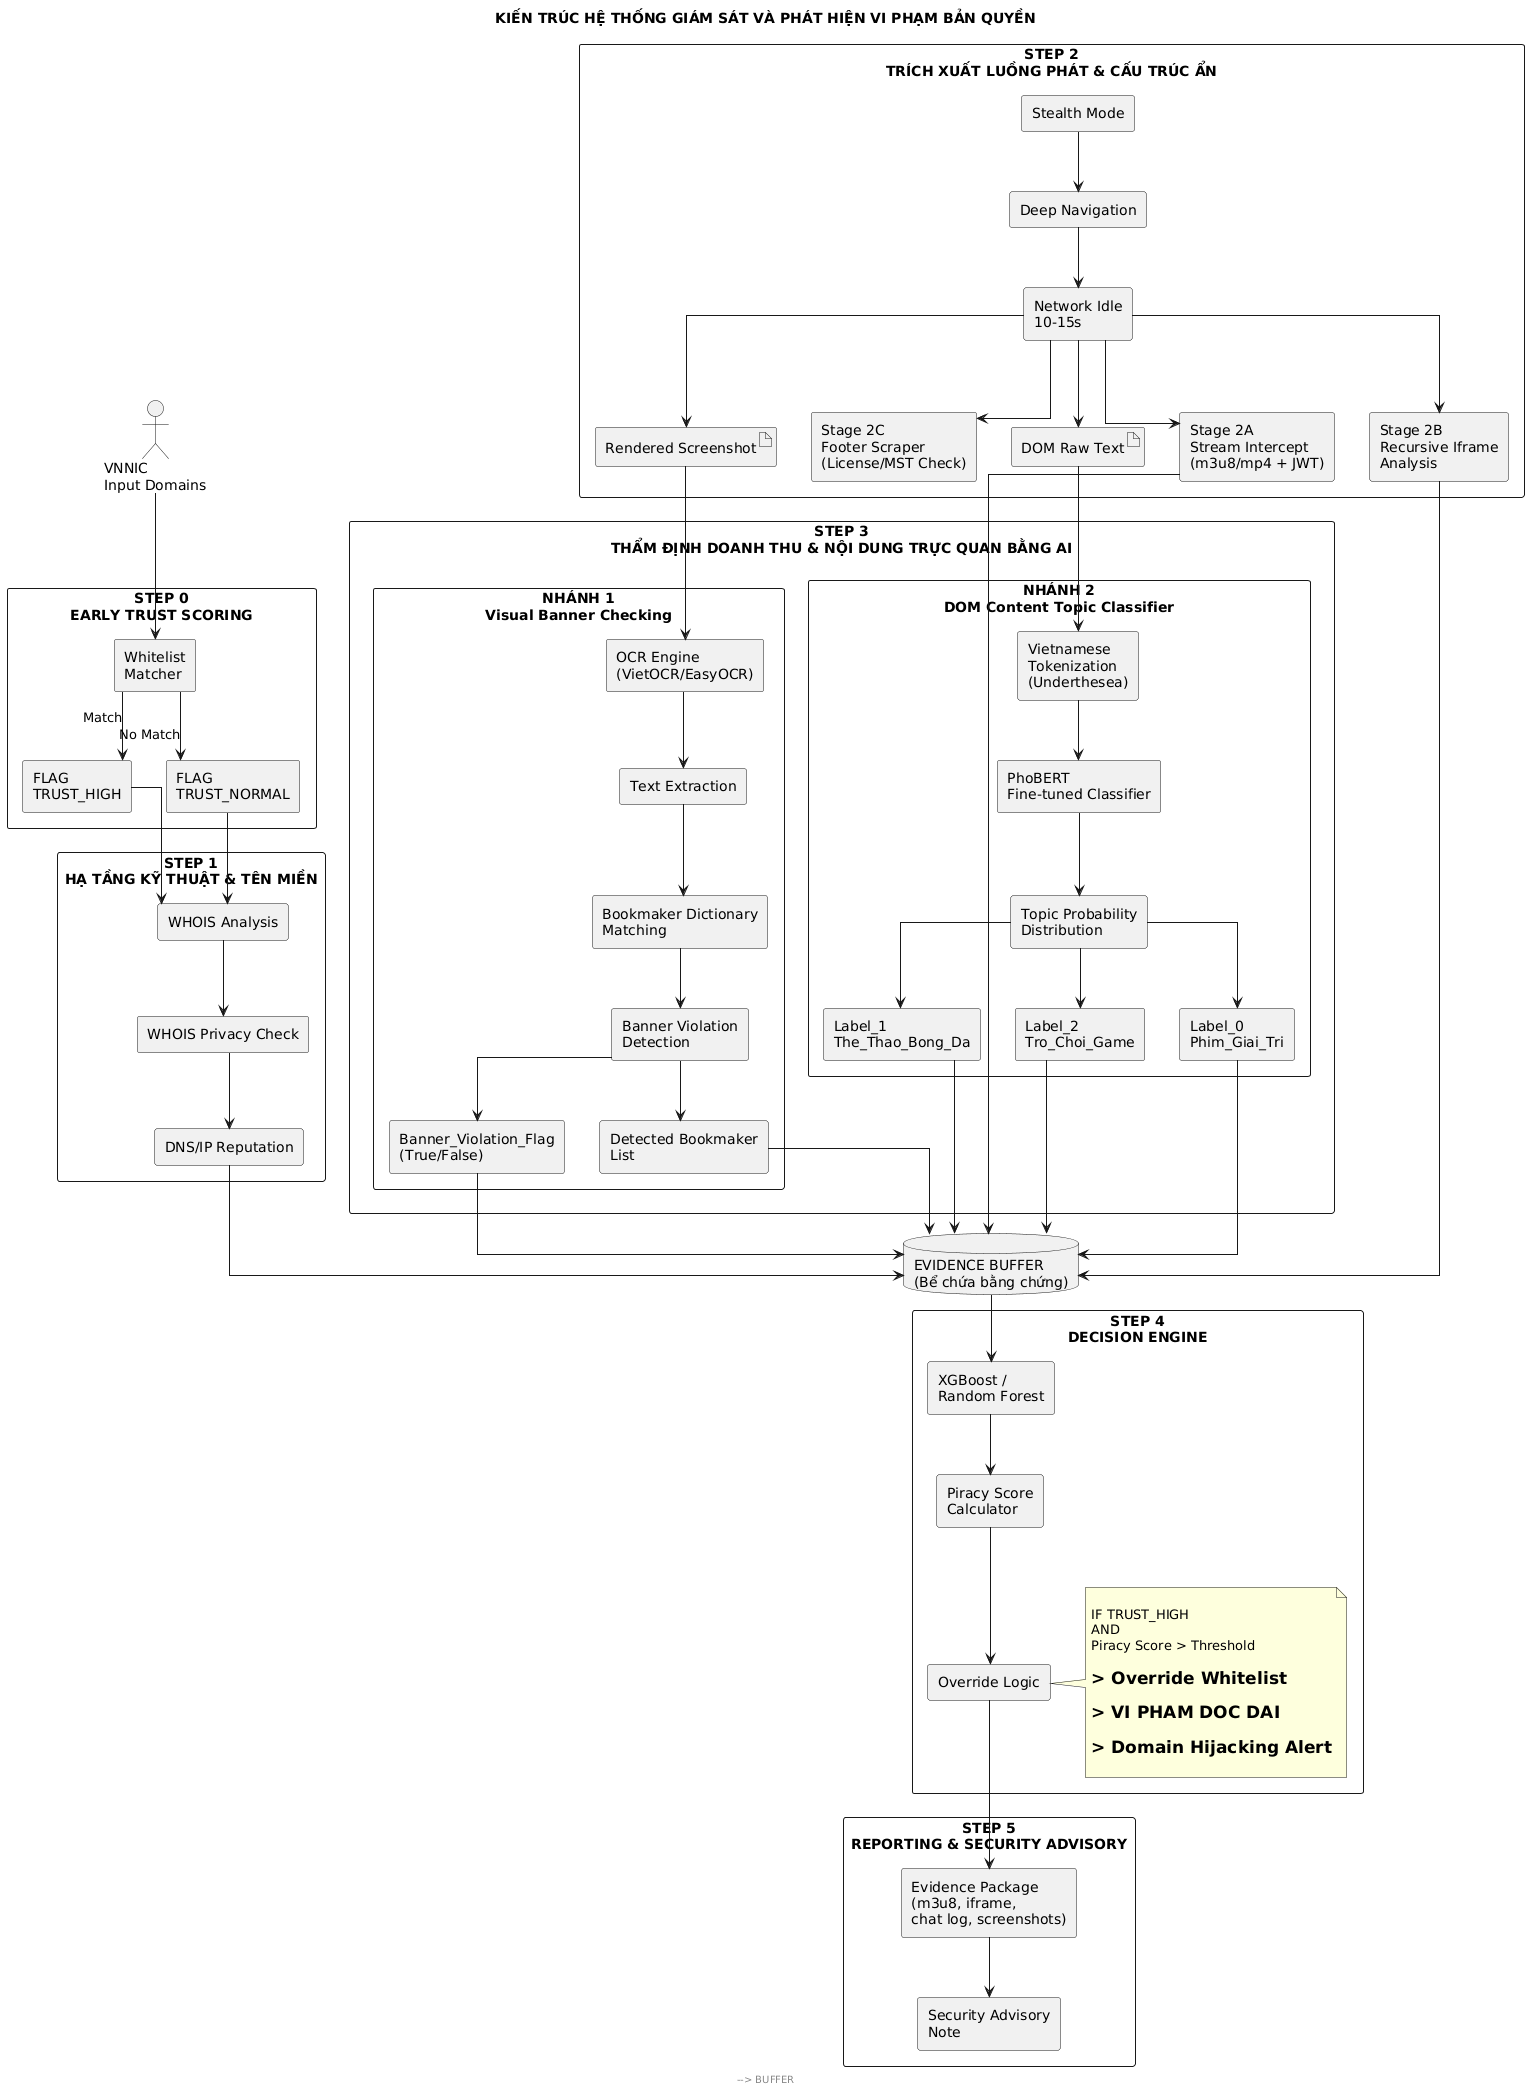

The diagram above was rendered by PlantUML. Its source (embedded in the PNG):
@startuml
skinparam shadowing false
skinparam packageStyle rectangle
skinparam componentStyle rectangle
skinparam defaultFontName Arial
skinparam linetype ortho

title KIẾN TRÚC HỆ THỐNG GIÁM SÁT VÀ PHÁT HIỆN VI PHẠM BẢN QUYỀN

actor "VNNIC\nInput Domains" as INPUT

database "EVIDENCE BUFFER\n(Bể chứa bằng chứng)" as BUFFER

package "STEP 0\nEARLY TRUST SCORING" {

    component "Whitelist\nMatcher" as WL

    component "FLAG\nTRUST_HIGH" as TRUST_HIGH
    component "FLAG\nTRUST_NORMAL" as TRUST_NORMAL

    WL --> TRUST_HIGH : Match
    WL --> TRUST_NORMAL : No Match
}

package "STEP 1\nHẠ TẦNG KỸ THUẬT & TÊN MIỀN" {

    component "WHOIS Analysis" as WHOIS
    component "WHOIS Privacy Check" as PRIVACY
    component "DNS/IP Reputation" as DNS

    WHOIS --> PRIVACY
    PRIVACY --> DNS
}

package "STEP 2\nTRÍCH XUẤT LUỒNG PHÁT & CẤU TRÚC ẨN" {

    component "Stealth Mode" as STEALTH
    component "Deep Navigation" as NAV
    component "Network Idle\n10-15s" as WAIT

    component "Stage 2A\nStream Intercept\n(m3u8/mp4 + JWT)" as STREAM

    component "Stage 2B\nRecursive Iframe\nAnalysis" as IFRAME

    component "Stage 2C\nFooter Scraper\n(License/MST Check)" as FOOTER

    artifact "Rendered Screenshot" as SCREENSHOT
    artifact "DOM Raw Text" as DOM

    STEALTH --> NAV
    NAV --> WAIT

    WAIT --> STREAM
    WAIT --> IFRAME
    WAIT --> FOOTER

    WAIT --> SCREENSHOT
    WAIT --> DOM
}

package "STEP 3\nTHẨM ĐỊNH DOANH THU & NỘI DUNG TRỰC QUAN BẰNG AI" {

    package "NHÁNH 1\nVisual Banner Checking" {

        component "OCR Engine\n(VietOCR/EasyOCR)" as OCR

        component "Text Extraction" as EXTRACT

        component "Bookmaker Dictionary\nMatching" as DICTIONARY

        component "Banner Violation\nDetection" as BANNER

        component "Banner_Violation_Flag\n(True/False)" as FLAG

        component "Detected Bookmaker\nList" as BOOKMAKER

        OCR --> EXTRACT
        EXTRACT --> DICTIONARY
        DICTIONARY --> BANNER

        BANNER --> FLAG
        BANNER --> BOOKMAKER
    }

    package "NHÁNH 2\nDOM Content Topic Classifier" {

        component "Vietnamese\nTokenization\n(Underthesea)" as TOKEN

        component "PhoBERT\nFine-tuned Classifier" as PHOBERT

        component "Topic Probability\nDistribution" as TOPIC

        component "Label_0\nPhim_Giai_Tri" as MOVIE

        component "Label_1\nThe_Thao_Bong_Da" as SPORT

        component "Label_2\nTro_Choi_Game" as GAME

        TOKEN --> PHOBERT
        PHOBERT --> TOPIC

        TOPIC --> MOVIE
        TOPIC --> SPORT
        TOPIC --> GAME
    }
}

package "STEP 4\nDECISION ENGINE" {

    component "XGBoost /\nRandom Forest" as ML

    component "Piracy Score\nCalculator" as SCORE

    component "Override Logic" as OVERRIDE

    ML --> SCORE
    SCORE --> OVERRIDE

    note right of OVERRIDE

    IF TRUST_HIGH
    AND
    Piracy Score > Threshold

    => Override Whitelist

    => VI PHAM DOC DAI

    => Domain Hijacking Alert

    end note
}

package "STEP 5\nREPORTING & SECURITY ADVISORY" {

    component "Evidence Package\n(m3u8, iframe,\nchat log, screenshots)" as REPORT

    component "Security Advisory\nNote" as ALERT

    REPORT --> ALERT
}

INPUT --> WL

TRUST_HIGH --> WHOIS
TRUST_NORMAL --> WHOIS

DNS --> BUFFER

STREAM --> BUFFER
IFRAME --> BUFFER
FOOTER --> BUFFER

SCREENSHOT --> OCR

DOM --> TOKEN

FLAG --> BUFFER
BOOKMAKER --> BUFFER

MOVIE --> BUFFER
SPORT --> BUFFER
GAME --> BUFFER

BUFFER --> ML

OVERRIDE --> REPORT
@enduml